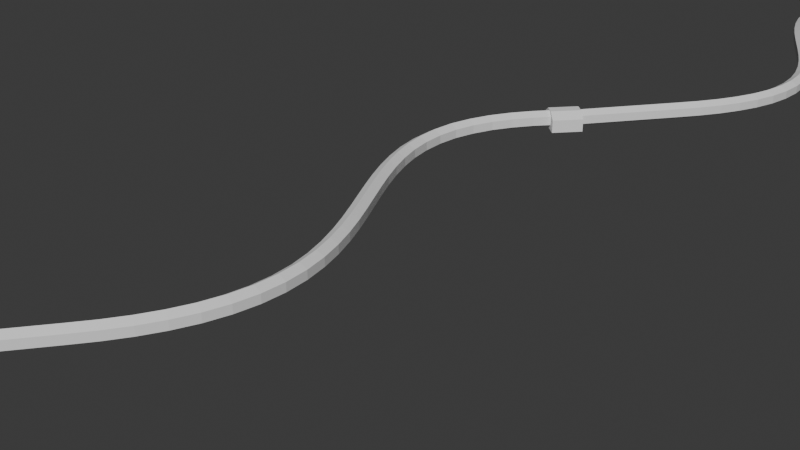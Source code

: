 # Source: cord.blend  (saved by Blender 4.3.34; exported with 4.5.12 LTS)
import bpy
from mathutils import Matrix  # noqa: F401  (used for matrix-valued properties, if any)

bpy.ops.wm.read_factory_settings(use_empty=True)
scene = bpy.context.scene
scene.name = 'Scene'

# ---- collections
col_collection = bpy.data.collections.new('Collection'); scene.collection.children.link(col_collection)

# ---- world
world_world = bpy.data.worlds.new('World'); scene.world = world_world
world_world.use_nodes = True; world_world.node_tree.nodes.clear()
_N = world_world.node_tree.nodes; _L = world_world.node_tree.links
n0 = _N.new('ShaderNodeOutputWorld'); n0.name = 'World Output'; n0.location = (300, 300)
n1 = _N.new('ShaderNodeBackground'); n1.name = 'Background'; n1.location = (10, 300)
n1.inputs[0].default_value = (0.05088, 0.05088, 0.05088, 1.0)
_L.new(n1.outputs[0], n0.inputs[0])
n0.is_active_output = True
world_world.color = (0.05088, 0.05088, 0.05088)
world_world.sun_shadow_jitter_overblur = 0.0

# ---- cameras
cam_camera = bpy.data.cameras.new('Camera')
cam_camera.clip_end = 100.0
cam_camera.ortho_scale = 7.314

# ---- meshes
me_cylinder_001 = bpy.data.meshes.new('Cylinder.001')
me_cylinder_001.from_pydata([(0.0, 1.0, -1.0), (0.0, 1.0, 1.0), (0.866, 0.5, -1.0), (0.866, 0.5, 1.0), (0.866, -0.5, -1.0), (0.866, -0.5, 1.0), (0.0, -1.0, -1.0), (0.0, -1.0, 1.0), (-0.866, -0.5, -1.0), (-0.866, -0.5, 1.0), (-0.866, 0.5, -1.0), (-0.866, 0.5, 1.0), (0.0, 1.0, 0.0), (0.866, 0.5, 0.0), (0.866, -0.5, 0.0), (0.0, -1.0, 0.0), (-0.866, -0.5, 0.0), (-0.866, 0.5, 0.0), (0.866, 0.5, -0.5), (0.866, -0.5, -0.5), (0.0, -1.0, -0.5), (-0.866, -0.5, -0.5), (-0.866, 0.5, -0.5), (0.0, 1.0, -0.5), (0.0, 1.0, 0.5), (0.866, 0.5, 0.5), (0.866, -0.5, 0.5), (0.0, -1.0, 0.5), (-0.866, -0.5, 0.5), (-0.866, 0.5, 0.5), (0.866, 0.5, 0.25), (0.866, -0.5, 0.25), (0.0, -1.0, 0.25), (-0.866, -0.5, 0.25), (-0.866, 0.5, 0.25), (0.0, 1.0, 0.25), (0.0, 1.0, 0.75), (0.866, 0.5, 0.75), (0.866, -0.5, 0.75), (0.0, -1.0, 0.75), (-0.866, -0.5, 0.75), (-0.866, 0.5, 0.75), (0.0, 1.0, -0.25), (0.866, 0.5, -0.25), (0.866, -0.5, -0.25), (0.0, -1.0, -0.25), (-0.866, -0.5, -0.25), (-0.866, 0.5, -0.25), (0.866, 0.5, -0.75), (0.866, -0.5, -0.75), (0.0, -1.0, -0.75), (-0.866, -0.5, -0.75), (-0.866, 0.5, -0.75), (0.0, 1.0, -0.75), (0.0, 1.0, -0.625), (0.866, 0.5, -0.625), (0.866, -0.5, -0.625), (0.0, -1.0, -0.625), (-0.866, -0.5, -0.625), (-0.866, 0.5, -0.625), (0.866, 0.5, -0.875), (0.866, -0.5, -0.875), (0.0, -1.0, -0.875), (-0.866, -0.5, -0.875), (-0.866, 0.5, -0.875), (0.0, 1.0, -0.875), (0.866, 0.5, -0.375), (0.866, -0.5, -0.375), (0.0, -1.0, -0.375), (-0.866, -0.5, -0.375), (-0.866, 0.5, -0.375), (0.0, 1.0, -0.375), (0.0, 1.0, -0.125), (0.866, 0.5, -0.125), (0.866, -0.5, -0.125), (0.0, -1.0, -0.125), (-0.866, -0.5, -0.125), (-0.866, 0.5, -0.125), (0.866, 0.5, 0.125), (0.866, -0.5, 0.125), (0.0, -1.0, 0.125), (-0.866, -0.5, 0.125), (-0.866, 0.5, 0.125), (0.0, 1.0, 0.125), (0.0, 1.0, 0.375), (0.866, 0.5, 0.375), (0.866, -0.5, 0.375), (0.0, -1.0, 0.375), (-0.866, -0.5, 0.375), (-0.866, 0.5, 0.375), (0.866, 0.5, 0.625), (0.866, -0.5, 0.625), (0.0, -1.0, 0.625), (-0.866, -0.5, 0.625), (-0.866, 0.5, 0.625), (0.0, 1.0, 0.625), (0.0, 1.0, 0.875), (0.866, 0.5, 0.875), (0.866, -0.5, 0.875), (0.0, -1.0, 0.875), (-0.866, -0.5, 0.875), (-0.866, 0.5, 0.875), (0.866, 0.5, -0.9375), (0.866, -0.5, -0.9375), (0.0, -1.0, -0.9375), (-0.866, -0.5, -0.9375), (-0.866, 0.5, -0.9375), (0.0, 1.0, -0.9375), (0.0, 1.0, -0.8125), (0.866, 0.5, -0.8125), (0.866, -0.5, -0.8125), (0.0, -1.0, -0.8125), (-0.866, -0.5, -0.8125), (-0.866, 0.5, -0.8125), (0.866, 0.5, -0.6875), (0.866, -0.5, -0.6875), (0.0, -1.0, -0.6875), (-0.866, -0.5, -0.6875), (-0.866, 0.5, -0.6875), (0.0, 1.0, -0.6875), (0.0, 1.0, -0.5625), (0.866, 0.5, -0.5625), (0.866, -0.5, -0.5625), (0.0, -1.0, -0.5625), (-0.866, -0.5, -0.5625), (-0.866, 0.5, -0.5625), (0.866, 0.5, -0.4375), (0.866, -0.5, -0.4375), (0.0, -1.0, -0.4375), (-0.866, -0.5, -0.4375), (-0.866, 0.5, -0.4375), (0.0, 1.0, -0.4375), (0.0, 1.0, -0.3125), (0.866, 0.5, -0.3125), (0.866, -0.5, -0.3125), (0.0, -1.0, -0.3125), (-0.866, -0.5, -0.3125), (-0.866, 0.5, -0.3125), (0.866, 0.5, -0.1875), (0.866, -0.5, -0.1875), (0.0, -1.0, -0.1875), (-0.866, -0.5, -0.1875), (-0.866, 0.5, -0.1875), (0.0, 1.0, -0.1875), (0.0, 1.0, -0.0625), (0.866, 0.5, -0.0625), (0.866, -0.5, -0.0625), (0.0, -1.0, -0.0625), (-0.866, -0.5, -0.0625), (-0.866, 0.5, -0.0625), (0.866, 0.5, 0.0625), (0.866, -0.5, 0.0625), (0.0, -1.0, 0.0625), (-0.866, -0.5, 0.0625), (-0.866, 0.5, 0.0625), (0.0, 1.0, 0.0625), (0.0, 1.0, 0.1875), (0.866, 0.5, 0.1875), (0.866, -0.5, 0.1875), (0.0, -1.0, 0.1875), (-0.866, -0.5, 0.1875), (-0.866, 0.5, 0.1875), (0.866, 0.5, 0.3125), (0.866, -0.5, 0.3125), (0.0, -1.0, 0.3125), (-0.866, -0.5, 0.3125), (-0.866, 0.5, 0.3125), (0.0, 1.0, 0.3125), (0.0, 1.0, 0.4375), (0.866, 0.5, 0.4375), (0.866, -0.5, 0.4375), (0.0, -1.0, 0.4375), (-0.866, -0.5, 0.4375), (-0.866, 0.5, 0.4375), (0.866, 0.5, 0.5625), (0.866, -0.5, 0.5625), (0.0, -1.0, 0.5625), (-0.866, -0.5, 0.5625), (-0.866, 0.5, 0.5625), (0.0, 1.0, 0.5625), (0.0, 1.0, 0.6875), (0.866, 0.5, 0.6875), (0.866, -0.5, 0.6875), (0.0, -1.0, 0.6875), (-0.866, -0.5, 0.6875), (-0.866, 0.5, 0.6875), (0.866, 0.5, 0.8125), (0.866, -0.5, 0.8125), (0.0, -1.0, 0.8125), (-0.866, -0.5, 0.8125), (-0.866, 0.5, 0.8125), (0.0, 1.0, 0.8125), (0.0, 1.0, 0.9375), (0.866, 0.5, 0.9375), (0.866, -0.5, 0.9375), (0.0, -1.0, 0.9375), (-0.866, -0.5, 0.9375), (-0.866, 0.5, 0.9375)], [], [(192, 1, 3, 193), (193, 3, 5, 194), (194, 5, 7, 195), (195, 7, 9, 196), (3, 1, 11, 9, 7, 5), (196, 9, 11, 197), (197, 11, 1, 192), (0, 2, 4, 6, 8, 10), (149, 17, 12, 144), (148, 16, 17, 149), (147, 15, 16, 148), (146, 14, 15, 147), (145, 13, 14, 146), (144, 12, 13, 145), (120, 23, 18, 121), (121, 18, 19, 122), (122, 19, 20, 123), (123, 20, 21, 124), (124, 21, 22, 125), (125, 22, 23, 120), (173, 29, 24, 168), (172, 28, 29, 173), (171, 27, 28, 172), (170, 26, 27, 171), (169, 25, 26, 170), (168, 24, 25, 169), (156, 35, 30, 157), (157, 30, 31, 158), (158, 31, 32, 159), (159, 32, 33, 160), (160, 33, 34, 161), (161, 34, 35, 156), (185, 41, 36, 180), (184, 40, 41, 185), (183, 39, 40, 184), (182, 38, 39, 183), (181, 37, 38, 182), (180, 36, 37, 181), (132, 42, 43, 133), (133, 43, 44, 134), (134, 44, 45, 135), (135, 45, 46, 136), (136, 46, 47, 137), (137, 47, 42, 132), (113, 52, 53, 108), (112, 51, 52, 113), (111, 50, 51, 112), (110, 49, 50, 111), (109, 48, 49, 110), (108, 53, 48, 109), (118, 59, 54, 119), (117, 58, 59, 118), (116, 57, 58, 117), (115, 56, 57, 116), (114, 55, 56, 115), (119, 54, 55, 114), (107, 65, 60, 102), (102, 60, 61, 103), (103, 61, 62, 104), (104, 62, 63, 105), (105, 63, 64, 106), (106, 64, 65, 107), (130, 70, 71, 131), (129, 69, 70, 130), (128, 68, 69, 129), (127, 67, 68, 128), (126, 66, 67, 127), (131, 71, 66, 126), (143, 72, 73, 138), (138, 73, 74, 139), (139, 74, 75, 140), (140, 75, 76, 141), (141, 76, 77, 142), (142, 77, 72, 143), (154, 82, 83, 155), (153, 81, 82, 154), (152, 80, 81, 153), (151, 79, 80, 152), (150, 78, 79, 151), (155, 83, 78, 150), (167, 84, 85, 162), (162, 85, 86, 163), (163, 86, 87, 164), (164, 87, 88, 165), (165, 88, 89, 166), (166, 89, 84, 167), (179, 95, 90, 174), (174, 90, 91, 175), (175, 91, 92, 176), (176, 92, 93, 177), (177, 93, 94, 178), (178, 94, 95, 179), (190, 101, 96, 191), (189, 100, 101, 190), (188, 99, 100, 189), (187, 98, 99, 188), (186, 97, 98, 187), (191, 96, 97, 186), (10, 106, 107, 0), (8, 105, 106, 10), (6, 104, 105, 8), (4, 103, 104, 6), (2, 102, 103, 4), (0, 107, 102, 2), (65, 108, 109, 60), (60, 109, 110, 61), (61, 110, 111, 62), (62, 111, 112, 63), (63, 112, 113, 64), (64, 113, 108, 65), (53, 119, 114, 48), (48, 114, 115, 49), (49, 115, 116, 50), (50, 116, 117, 51), (51, 117, 118, 52), (52, 118, 119, 53), (59, 125, 120, 54), (58, 124, 125, 59), (57, 123, 124, 58), (56, 122, 123, 57), (55, 121, 122, 56), (54, 120, 121, 55), (23, 131, 126, 18), (18, 126, 127, 19), (19, 127, 128, 20), (20, 128, 129, 21), (21, 129, 130, 22), (22, 130, 131, 23), (70, 137, 132, 71), (69, 136, 137, 70), (68, 135, 136, 69), (67, 134, 135, 68), (66, 133, 134, 67), (71, 132, 133, 66), (47, 142, 143, 42), (46, 141, 142, 47), (45, 140, 141, 46), (44, 139, 140, 45), (43, 138, 139, 44), (42, 143, 138, 43), (72, 144, 145, 73), (73, 145, 146, 74), (74, 146, 147, 75), (75, 147, 148, 76), (76, 148, 149, 77), (77, 149, 144, 72), (12, 155, 150, 13), (13, 150, 151, 14), (14, 151, 152, 15), (15, 152, 153, 16), (16, 153, 154, 17), (17, 154, 155, 12), (82, 161, 156, 83), (81, 160, 161, 82), (80, 159, 160, 81), (79, 158, 159, 80), (78, 157, 158, 79), (83, 156, 157, 78), (34, 166, 167, 35), (33, 165, 166, 34), (32, 164, 165, 33), (31, 163, 164, 32), (30, 162, 163, 31), (35, 167, 162, 30), (84, 168, 169, 85), (85, 169, 170, 86), (86, 170, 171, 87), (87, 171, 172, 88), (88, 172, 173, 89), (89, 173, 168, 84), (29, 178, 179, 24), (28, 177, 178, 29), (27, 176, 177, 28), (26, 175, 176, 27), (25, 174, 175, 26), (24, 179, 174, 25), (95, 180, 181, 90), (90, 181, 182, 91), (91, 182, 183, 92), (92, 183, 184, 93), (93, 184, 185, 94), (94, 185, 180, 95), (36, 191, 186, 37), (37, 186, 187, 38), (38, 187, 188, 39), (39, 188, 189, 40), (40, 189, 190, 41), (41, 190, 191, 36), (101, 197, 192, 96), (100, 196, 197, 101), (99, 195, 196, 100), (98, 194, 195, 99), (97, 193, 194, 98), (96, 192, 193, 97)])
_uv = me_cylinder_001.uv_layers.new(name='UVMap')
_uv.uv.foreach_set('vector', [1.0, 0.9844, 1.0, 1.0, 0.8333, 1.0, 0.8333, 0.9844, 0.8333, 0.9844, 0.8333, 1.0, 0.6667, 1.0, 0.6667, 0.9844, 0.6667, 0.9844, 0.6667, 1.0, 0.5, 1.0, 0.5, 0.9844, 0.5, 0.9844, 0.5, 1.0, 0.3333, 1.0, 0.3333, 0.9844, 0.4578, 0.37, 0.25, 0.49, 0.04215, 0.37, 0.04215, 0.13, 0.25, 0.01, 0.4578, 0.13, 0.3333, 0.9844, 0.3333, 1.0, 0.1667, 1.0, 0.1667, 0.9844, 0.1667, 0.9844, 0.1667, 1.0, -8.941e-08, 1.0, -8.941e-08, 0.9844, 0.75, 0.49, 0.9578, 0.37, 0.9578, 0.13, 0.75, 0.01, 0.5422, 0.13, 0.5422, 0.37, 0.1667, 0.7344, 0.1667, 0.75, -8.941e-08, 0.75, -8.941e-08, 0.7344, 0.3333, 0.7344, 0.3333, 0.75, 0.1667, 0.75, 0.1667, 0.7344, 0.5, 0.7344, 0.5, 0.75, 0.3333, 0.75, 0.3333, 0.7344, 0.6667, 0.7344, 0.6667, 0.75, 0.5, 0.75, 0.5, 0.7344, 0.8333, 0.7344, 0.8333, 0.75, 0.6667, 0.75, 0.6667, 0.7344, 1.0, 0.7344, 1.0, 0.75, 0.8333, 0.75, 0.8333, 0.7344, 1.0, 0.6094, 1.0, 0.625, 0.8333, 0.625, 0.8333, 0.6094, 0.8333, 0.6094, 0.8333, 0.625, 0.6667, 0.625, 0.6667, 0.6094, 0.6667, 0.6094, 0.6667, 0.625, 0.5, 0.625, 0.5, 0.6094, 0.5, 0.6094, 0.5, 0.625, 0.3333, 0.625, 0.3333, 0.6094, 0.3333, 0.6094, 0.3333, 0.625, 0.1667, 0.625, 0.1667, 0.6094, 0.1667, 0.6094, 0.1667, 0.625, -8.941e-08, 0.625, -8.941e-08, 0.6094, 0.1667, 0.8594, 0.1667, 0.875, -8.941e-08, 0.875, -8.941e-08, 0.8594, 0.3333, 0.8594, 0.3333, 0.875, 0.1667, 0.875, 0.1667, 0.8594, 0.5, 0.8594, 0.5, 0.875, 0.3333, 0.875, 0.3333, 0.8594, 0.6667, 0.8594, 0.6667, 0.875, 0.5, 0.875, 0.5, 0.8594, 0.8333, 0.8594, 0.8333, 0.875, 0.6667, 0.875, 0.6667, 0.8594, 1.0, 0.8594, 1.0, 0.875, 0.8333, 0.875, 0.8333, 0.8594, 1.0, 0.7969, 1.0, 0.8125, 0.8333, 0.8125, 0.8333, 0.7969, 0.8333, 0.7969, 0.8333, 0.8125, 0.6667, 0.8125, 0.6667, 0.7969, 0.6667, 0.7969, 0.6667, 0.8125, 0.5, 0.8125, 0.5, 0.7969, 0.5, 0.7969, 0.5, 0.8125, 0.3333, 0.8125, 0.3333, 0.7969, 0.3333, 0.7969, 0.3333, 0.8125, 0.1667, 0.8125, 0.1667, 0.7969, 0.1667, 0.7969, 0.1667, 0.8125, -8.941e-08, 0.8125, -8.941e-08, 0.7969, 0.1667, 0.9219, 0.1667, 0.9375, -8.941e-08, 0.9375, -8.941e-08, 0.9219, 0.3333, 0.9219, 0.3333, 0.9375, 0.1667, 0.9375, 0.1667, 0.9219, 0.5, 0.9219, 0.5, 0.9375, 0.3333, 0.9375, 0.3333, 0.9219, 0.6667, 0.9219, 0.6667, 0.9375, 0.5, 0.9375, 0.5, 0.9219, 0.8333, 0.9219, 0.8333, 0.9375, 0.6667, 0.9375, 0.6667, 0.9219, 1.0, 0.9219, 1.0, 0.9375, 0.8333, 0.9375, 0.8333, 0.9219, 1.0, 0.6719, 1.0, 0.6875, 0.8333, 0.6875, 0.8333, 0.6719, 0.8333, 0.6719, 0.8333, 0.6875, 0.6667, 0.6875, 0.6667, 0.6719, 0.6667, 0.6719, 0.6667, 0.6875, 0.5, 0.6875, 0.5, 0.6719, 0.5, 0.6719, 0.5, 0.6875, 0.3333, 0.6875, 0.3333, 0.6719, 0.3333, 0.6719, 0.3333, 0.6875, 0.1667, 0.6875, 0.1667, 0.6719, 0.1667, 0.6719, 0.1667, 0.6875, -8.941e-08, 0.6875, -8.941e-08, 0.6719, 0.1667, 0.5469, 0.1667, 0.5625, -8.941e-08, 0.5625, -8.941e-08, 0.5469, 0.3333, 0.5469, 0.3333, 0.5625, 0.1667, 0.5625, 0.1667, 0.5469, 0.5, 0.5469, 0.5, 0.5625, 0.3333, 0.5625, 0.3333, 0.5469, 0.6667, 0.5469, 0.6667, 0.5625, 0.5, 0.5625, 0.5, 0.5469, 0.8333, 0.5469, 0.8333, 0.5625, 0.6667, 0.5625, 0.6667, 0.5469, 1.0, 0.5469, 1.0, 0.5625, 0.8333, 0.5625, 0.8333, 0.5469, 0.1667, 0.5781, 0.1667, 0.5938, -8.941e-08, 0.5938, -8.941e-08, 0.5781, 0.3333, 0.5781, 0.3333, 0.5938, 0.1667, 0.5938, 0.1667, 0.5781, 0.5, 0.5781, 0.5, 0.5938, 0.3333, 0.5938, 0.3333, 0.5781, 0.6667, 0.5781, 0.6667, 0.5938, 0.5, 0.5938, 0.5, 0.5781, 0.8333, 0.5781, 0.8333, 0.5938, 0.6667, 0.5938, 0.6667, 0.5781, 1.0, 0.5781, 1.0, 0.5938, 0.8333, 0.5938, 0.8333, 0.5781, 1.0, 0.5156, 1.0, 0.5312, 0.8333, 0.5312, 0.8333, 0.5156, 0.8333, 0.5156, 0.8333, 0.5312, 0.6667, 0.5312, 0.6667, 0.5156, 0.6667, 0.5156, 0.6667, 0.5312, 0.5, 0.5312, 0.5, 0.5156, 0.5, 0.5156, 0.5, 0.5312, 0.3333, 0.5312, 0.3333, 0.5156, 0.3333, 0.5156, 0.3333, 0.5312, 0.1667, 0.5312, 0.1667, 0.5156, 0.1667, 0.5156, 0.1667, 0.5312, -8.941e-08, 0.5312, -8.941e-08, 0.5156, 0.1667, 0.6406, 0.1667, 0.6562, -8.941e-08, 0.6562, -8.941e-08, 0.6406, 0.3333, 0.6406, 0.3333, 0.6562, 0.1667, 0.6562, 0.1667, 0.6406, 0.5, 0.6406, 0.5, 0.6562, 0.3333, 0.6562, 0.3333, 0.6406, 0.6667, 0.6406, 0.6667, 0.6562, 0.5, 0.6562, 0.5, 0.6406, 0.8333, 0.6406, 0.8333, 0.6562, 0.6667, 0.6562, 0.6667, 0.6406, 1.0, 0.6406, 1.0, 0.6562, 0.8333, 0.6562, 0.8333, 0.6406, 1.0, 0.7031, 1.0, 0.7188, 0.8333, 0.7188, 0.8333, 0.7031, 0.8333, 0.7031, 0.8333, 0.7188, 0.6667, 0.7188, 0.6667, 0.7031, 0.6667, 0.7031, 0.6667, 0.7188, 0.5, 0.7188, 0.5, 0.7031, 0.5, 0.7031, 0.5, 0.7188, 0.3333, 0.7188, 0.3333, 0.7031, 0.3333, 0.7031, 0.3333, 0.7188, 0.1667, 0.7188, 0.1667, 0.7031, 0.1667, 0.7031, 0.1667, 0.7188, -8.941e-08, 0.7188, -8.941e-08, 0.7031, 0.1667, 0.7656, 0.1667, 0.7812, -8.941e-08, 0.7812, -8.941e-08, 0.7656, 0.3333, 0.7656, 0.3333, 0.7812, 0.1667, 0.7812, 0.1667, 0.7656, 0.5, 0.7656, 0.5, 0.7812, 0.3333, 0.7812, 0.3333, 0.7656, 0.6667, 0.7656, 0.6667, 0.7812, 0.5, 0.7812, 0.5, 0.7656, 0.8333, 0.7656, 0.8333, 0.7812, 0.6667, 0.7812, 0.6667, 0.7656, 1.0, 0.7656, 1.0, 0.7812, 0.8333, 0.7812, 0.8333, 0.7656, 1.0, 0.8281, 1.0, 0.8438, 0.8333, 0.8438, 0.8333, 0.8281, 0.8333, 0.8281, 0.8333, 0.8438, 0.6667, 0.8438, 0.6667, 0.8281, 0.6667, 0.8281, 0.6667, 0.8438, 0.5, 0.8438, 0.5, 0.8281, 0.5, 0.8281, 0.5, 0.8438, 0.3333, 0.8438, 0.3333, 0.8281, 0.3333, 0.8281, 0.3333, 0.8438, 0.1667, 0.8438, 0.1667, 0.8281, 0.1667, 0.8281, 0.1667, 0.8438, -8.941e-08, 0.8438, -8.941e-08, 0.8281, 1.0, 0.8906, 1.0, 0.9062, 0.8333, 0.9062, 0.8333, 0.8906, 0.8333, 0.8906, 0.8333, 0.9062, 0.6667, 0.9062, 0.6667, 0.8906, 0.6667, 0.8906, 0.6667, 0.9062, 0.5, 0.9062, 0.5, 0.8906, 0.5, 0.8906, 0.5, 0.9062, 0.3333, 0.9062, 0.3333, 0.8906, 0.3333, 0.8906, 0.3333, 0.9062, 0.1667, 0.9062, 0.1667, 0.8906, 0.1667, 0.8906, 0.1667, 0.9062, -8.941e-08, 0.9062, -8.941e-08, 0.8906, 0.1667, 0.9531, 0.1667, 0.9688, -8.941e-08, 0.9688, -8.941e-08, 0.9531, 0.3333, 0.9531, 0.3333, 0.9688, 0.1667, 0.9688, 0.1667, 0.9531, 0.5, 0.9531, 0.5, 0.9688, 0.3333, 0.9688, 0.3333, 0.9531, 0.6667, 0.9531, 0.6667, 0.9688, 0.5, 0.9688, 0.5, 0.9531, 0.8333, 0.9531, 0.8333, 0.9688, 0.6667, 0.9688, 0.6667, 0.9531, 1.0, 0.9531, 1.0, 0.9688, 0.8333, 0.9688, 0.8333, 0.9531, 0.1667, 0.5, 0.1667, 0.5156, -8.941e-08, 0.5156, -8.941e-08, 0.5, 0.3333, 0.5, 0.3333, 0.5156, 0.1667, 0.5156, 0.1667, 0.5, 0.5, 0.5, 0.5, 0.5156, 0.3333, 0.5156, 0.3333, 0.5, 0.6667, 0.5, 0.6667, 0.5156, 0.5, 0.5156, 0.5, 0.5, 0.8333, 0.5, 0.8333, 0.5156, 0.6667, 0.5156, 0.6667, 0.5, 1.0, 0.5, 1.0, 0.5156, 0.8333, 0.5156, 0.8333, 0.5, 1.0, 0.5312, 1.0, 0.5469, 0.8333, 0.5469, 0.8333, 0.5312, 0.8333, 0.5312, 0.8333, 0.5469, 0.6667, 0.5469, 0.6667, 0.5312, 0.6667, 0.5312, 0.6667, 0.5469, 0.5, 0.5469, 0.5, 0.5312, 0.5, 0.5312, 0.5, 0.5469, 0.3333, 0.5469, 0.3333, 0.5312, 0.3333, 0.5312, 0.3333, 0.5469, 0.1667, 0.5469, 0.1667, 0.5312, 0.1667, 0.5312, 0.1667, 0.5469, -8.941e-08, 0.5469, -8.941e-08, 0.5312, 1.0, 0.5625, 1.0, 0.5781, 0.8333, 0.5781, 0.8333, 0.5625, 0.8333, 0.5625, 0.8333, 0.5781, 0.6667, 0.5781, 0.6667, 0.5625, 0.6667, 0.5625, 0.6667, 0.5781, 0.5, 0.5781, 0.5, 0.5625, 0.5, 0.5625, 0.5, 0.5781, 0.3333, 0.5781, 0.3333, 0.5625, 0.3333, 0.5625, 0.3333, 0.5781, 0.1667, 0.5781, 0.1667, 0.5625, 0.1667, 0.5625, 0.1667, 0.5781, -8.941e-08, 0.5781, -8.941e-08, 0.5625, 0.1667, 0.5938, 0.1667, 0.6094, -8.941e-08, 0.6094, -8.941e-08, 0.5938, 0.3333, 0.5938, 0.3333, 0.6094, 0.1667, 0.6094, 0.1667, 0.5938, 0.5, 0.5938, 0.5, 0.6094, 0.3333, 0.6094, 0.3333, 0.5938, 0.6667, 0.5938, 0.6667, 0.6094, 0.5, 0.6094, 0.5, 0.5938, 0.8333, 0.5938, 0.8333, 0.6094, 0.6667, 0.6094, 0.6667, 0.5938, 1.0, 0.5938, 1.0, 0.6094, 0.8333, 0.6094, 0.8333, 0.5938, 1.0, 0.625, 1.0, 0.6406, 0.8333, 0.6406, 0.8333, 0.625, 0.8333, 0.625, 0.8333, 0.6406, 0.6667, 0.6406, 0.6667, 0.625, 0.6667, 0.625, 0.6667, 0.6406, 0.5, 0.6406, 0.5, 0.625, 0.5, 0.625, 0.5, 0.6406, 0.3333, 0.6406, 0.3333, 0.625, 0.3333, 0.625, 0.3333, 0.6406, 0.1667, 0.6406, 0.1667, 0.625, 0.1667, 0.625, 0.1667, 0.6406, -8.941e-08, 0.6406, -8.941e-08, 0.625, 0.1667, 0.6562, 0.1667, 0.6719, -8.941e-08, 0.6719, -8.941e-08, 0.6562, 0.3333, 0.6562, 0.3333, 0.6719, 0.1667, 0.6719, 0.1667, 0.6562, 0.5, 0.6562, 0.5, 0.6719, 0.3333, 0.6719, 0.3333, 0.6562, 0.6667, 0.6562, 0.6667, 0.6719, 0.5, 0.6719, 0.5, 0.6562, 0.8333, 0.6562, 0.8333, 0.6719, 0.6667, 0.6719, 0.6667, 0.6562, 1.0, 0.6562, 1.0, 0.6719, 0.8333, 0.6719, 0.8333, 0.6562, 0.1667, 0.6875, 0.1667, 0.7031, -8.941e-08, 0.7031, -8.941e-08, 0.6875, 0.3333, 0.6875, 0.3333, 0.7031, 0.1667, 0.7031, 0.1667, 0.6875, 0.5, 0.6875, 0.5, 0.7031, 0.3333, 0.7031, 0.3333, 0.6875, 0.6667, 0.6875, 0.6667, 0.7031, 0.5, 0.7031, 0.5, 0.6875, 0.8333, 0.6875, 0.8333, 0.7031, 0.6667, 0.7031, 0.6667, 0.6875, 1.0, 0.6875, 1.0, 0.7031, 0.8333, 0.7031, 0.8333, 0.6875, 1.0, 0.7188, 1.0, 0.7344, 0.8333, 0.7344, 0.8333, 0.7188, 0.8333, 0.7188, 0.8333, 0.7344, 0.6667, 0.7344, 0.6667, 0.7188, 0.6667, 0.7188, 0.6667, 0.7344, 0.5, 0.7344, 0.5, 0.7188, 0.5, 0.7188, 0.5, 0.7344, 0.3333, 0.7344, 0.3333, 0.7188, 0.3333, 0.7188, 0.3333, 0.7344, 0.1667, 0.7344, 0.1667, 0.7188, 0.1667, 0.7188, 0.1667, 0.7344, -8.941e-08, 0.7344, -8.941e-08, 0.7188, 1.0, 0.75, 1.0, 0.7656, 0.8333, 0.7656, 0.8333, 0.75, 0.8333, 0.75, 0.8333, 0.7656, 0.6667, 0.7656, 0.6667, 0.75, 0.6667, 0.75, 0.6667, 0.7656, 0.5, 0.7656, 0.5, 0.75, 0.5, 0.75, 0.5, 0.7656, 0.3333, 0.7656, 0.3333, 0.75, 0.3333, 0.75, 0.3333, 0.7656, 0.1667, 0.7656, 0.1667, 0.75, 0.1667, 0.75, 0.1667, 0.7656, -8.941e-08, 0.7656, -8.941e-08, 0.75, 0.1667, 0.7812, 0.1667, 0.7969, -8.941e-08, 0.7969, -8.941e-08, 0.7812, 0.3333, 0.7812, 0.3333, 0.7969, 0.1667, 0.7969, 0.1667, 0.7812, 0.5, 0.7812, 0.5, 0.7969, 0.3333, 0.7969, 0.3333, 0.7812, 0.6667, 0.7812, 0.6667, 0.7969, 0.5, 0.7969, 0.5, 0.7812, 0.8333, 0.7812, 0.8333, 0.7969, 0.6667, 0.7969, 0.6667, 0.7812, 1.0, 0.7812, 1.0, 0.7969, 0.8333, 0.7969, 0.8333, 0.7812, 0.1667, 0.8125, 0.1667, 0.8281, -8.941e-08, 0.8281, -8.941e-08, 0.8125, 0.3333, 0.8125, 0.3333, 0.8281, 0.1667, 0.8281, 0.1667, 0.8125, 0.5, 0.8125, 0.5, 0.8281, 0.3333, 0.8281, 0.3333, 0.8125, 0.6667, 0.8125, 0.6667, 0.8281, 0.5, 0.8281, 0.5, 0.8125, 0.8333, 0.8125, 0.8333, 0.8281, 0.6667, 0.8281, 0.6667, 0.8125, 1.0, 0.8125, 1.0, 0.8281, 0.8333, 0.8281, 0.8333, 0.8125, 1.0, 0.8438, 1.0, 0.8594, 0.8333, 0.8594, 0.8333, 0.8438, 0.8333, 0.8438, 0.8333, 0.8594, 0.6667, 0.8594, 0.6667, 0.8438, 0.6667, 0.8438, 0.6667, 0.8594, 0.5, 0.8594, 0.5, 0.8438, 0.5, 0.8438, 0.5, 0.8594, 0.3333, 0.8594, 0.3333, 0.8438, 0.3333, 0.8438, 0.3333, 0.8594, 0.1667, 0.8594, 0.1667, 0.8438, 0.1667, 0.8438, 0.1667, 0.8594, -8.941e-08, 0.8594, -8.941e-08, 0.8438, 0.1667, 0.875, 0.1667, 0.8906, -8.941e-08, 0.8906, -8.941e-08, 0.875, 0.3333, 0.875, 0.3333, 0.8906, 0.1667, 0.8906, 0.1667, 0.875, 0.5, 0.875, 0.5, 0.8906, 0.3333, 0.8906, 0.3333, 0.875, 0.6667, 0.875, 0.6667, 0.8906, 0.5, 0.8906, 0.5, 0.875, 0.8333, 0.875, 0.8333, 0.8906, 0.6667, 0.8906, 0.6667, 0.875, 1.0, 0.875, 1.0, 0.8906, 0.8333, 0.8906, 0.8333, 0.875, 1.0, 0.9062, 1.0, 0.9219, 0.8333, 0.9219, 0.8333, 0.9062, 0.8333, 0.9062, 0.8333, 0.9219, 0.6667, 0.9219, 0.6667, 0.9062, 0.6667, 0.9062, 0.6667, 0.9219, 0.5, 0.9219, 0.5, 0.9062, 0.5, 0.9062, 0.5, 0.9219, 0.3333, 0.9219, 0.3333, 0.9062, 0.3333, 0.9062, 0.3333, 0.9219, 0.1667, 0.9219, 0.1667, 0.9062, 0.1667, 0.9062, 0.1667, 0.9219, -8.941e-08, 0.9219, -8.941e-08, 0.9062, 1.0, 0.9375, 1.0, 0.9531, 0.8333, 0.9531, 0.8333, 0.9375, 0.8333, 0.9375, 0.8333, 0.9531, 0.6667, 0.9531, 0.6667, 0.9375, 0.6667, 0.9375, 0.6667, 0.9531, 0.5, 0.9531, 0.5, 0.9375, 0.5, 0.9375, 0.5, 0.9531, 0.3333, 0.9531, 0.3333, 0.9375, 0.3333, 0.9375, 0.3333, 0.9531, 0.1667, 0.9531, 0.1667, 0.9375, 0.1667, 0.9375, 0.1667, 0.9531, -8.941e-08, 0.9531, -8.941e-08, 0.9375, 0.1667, 0.9688, 0.1667, 0.9844, -8.941e-08, 0.9844, -8.941e-08, 0.9688, 0.3333, 0.9688, 0.3333, 0.9844, 0.1667, 0.9844, 0.1667, 0.9688, 0.5, 0.9688, 0.5, 0.9844, 0.3333, 0.9844, 0.3333, 0.9688, 0.6667, 0.9688, 0.6667, 0.9844, 0.5, 0.9844, 0.5, 0.9688, 0.8333, 0.9688, 0.8333, 0.9844, 0.6667, 0.9844, 0.6667, 0.9688, 1.0, 0.9688, 1.0, 0.9844, 0.8333, 0.9844, 0.8333, 0.9688])
me_cylinder_001.update()
me_cube = bpy.data.meshes.new('Cube')
me_cube.from_pydata([(-1.0, -1.0, -1.0), (-1.0, 1.0, -1.0), (1.0, -1.0, -1.0), (1.0, 1.0, -1.0), (-0.3567, -1.0, 1.0), (-1.0, -1.0, 0.3567), (-1.0, 1.0, 0.3567), (-0.3567, 1.0, 1.0), (1.0, -1.0, 0.3567), (0.3567, -1.0, 1.0), (0.3567, 1.0, 1.0), (1.0, 1.0, 0.3567)], [], [(10, 7, 4, 9), (3, 11, 8, 2), (0, 5, 6, 1), (1, 3, 2, 0), (1, 6, 7, 10, 11, 3), (4, 7, 6, 5), (10, 9, 8, 11), (2, 8, 9, 4, 5, 0)])
_uv = me_cube.uv_layers.new(name='UVMap')
_uv.uv.foreach_set('vector', [0.7054, 0.5, 0.7946, 0.5, 0.7946, 0.75, 0.7054, 0.75, 0.375, 0.5, 0.5446, 0.5, 0.5446, 0.75, 0.375, 0.75, 0.375, 0.0, 0.5446, 0.0, 0.5446, 0.25, 0.375, 0.25, 0.125, 0.5, 0.375, 0.5, 0.375, 0.75, 0.125, 0.75, 0.375, 0.25, 0.5446, 0.25, 0.625, 0.3304, 0.625, 0.4196, 0.5446, 0.5, 0.375, 0.5, 0.625, 0.0, 0.625, 0.25, 0.5446, 0.25, 0.5446, 0.0, 0.7054, 0.5, 0.7054, 0.75, 0.5446, 0.75, 0.5446, 0.5, 0.375, 0.75, 0.5446, 0.75, 0.625, 0.8304, 0.625, 0.9196, 0.5446, 1.0, 0.375, 1.0])
me_cube.update()
me_cylinder_003 = bpy.data.meshes.new('Cylinder.003')
me_cylinder_003.from_pydata([(0.0, 1.0, -1.0), (0.0, 1.0, 1.0), (0.866, 0.5, -1.0), (0.866, 0.5, 1.0), (0.866, -0.5, -1.0), (0.866, -0.5, 1.0), (0.0, -1.0, -1.0), (0.0, -1.0, 1.0), (-0.866, -0.5, -1.0), (-0.866, -0.5, 1.0), (-0.866, 0.5, -1.0), (-0.866, 0.5, 1.0), (0.0, 1.0, 0.0), (0.866, 0.5, 0.0), (0.866, -0.5, 0.0), (0.0, -1.0, 0.0), (-0.866, -0.5, 0.0), (-0.866, 0.5, 0.0), (0.866, 0.5, -0.5), (0.866, -0.5, -0.5), (0.0, -1.0, -0.5), (-0.866, -0.5, -0.5), (-0.866, 0.5, -0.5), (0.0, 1.0, -0.5), (0.0, 1.0, 0.5), (0.866, 0.5, 0.5), (0.866, -0.5, 0.5), (0.0, -1.0, 0.5), (-0.866, -0.5, 0.5), (-0.866, 0.5, 0.5), (0.866, 0.5, 0.25), (0.866, -0.5, 0.25), (0.0, -1.0, 0.25), (-0.866, -0.5, 0.25), (-0.866, 0.5, 0.25), (0.0, 1.0, 0.25), (0.0, 1.0, 0.75), (0.866, 0.5, 0.75), (0.866, -0.5, 0.75), (0.0, -1.0, 0.75), (-0.866, -0.5, 0.75), (-0.866, 0.5, 0.75), (0.0, 1.0, -0.25), (0.866, 0.5, -0.25), (0.866, -0.5, -0.25), (0.0, -1.0, -0.25), (-0.866, -0.5, -0.25), (-0.866, 0.5, -0.25), (0.866, 0.5, -0.75), (0.866, -0.5, -0.75), (0.0, -1.0, -0.75), (-0.866, -0.5, -0.75), (-0.866, 0.5, -0.75), (0.0, 1.0, -0.75), (0.0, 1.0, -0.625), (0.866, 0.5, -0.625), (0.866, -0.5, -0.625), (0.0, -1.0, -0.625), (-0.866, -0.5, -0.625), (-0.866, 0.5, -0.625), (0.866, 0.5, -0.875), (0.866, -0.5, -0.875), (0.0, -1.0, -0.875), (-0.866, -0.5, -0.875), (-0.866, 0.5, -0.875), (0.0, 1.0, -0.875), (0.866, 0.5, -0.375), (0.866, -0.5, -0.375), (0.0, -1.0, -0.375), (-0.866, -0.5, -0.375), (-0.866, 0.5, -0.375), (0.0, 1.0, -0.375), (0.0, 1.0, -0.125), (0.866, 0.5, -0.125), (0.866, -0.5, -0.125), (0.0, -1.0, -0.125), (-0.866, -0.5, -0.125), (-0.866, 0.5, -0.125), (0.866, 0.5, 0.125), (0.866, -0.5, 0.125), (0.0, -1.0, 0.125), (-0.866, -0.5, 0.125), (-0.866, 0.5, 0.125), (0.0, 1.0, 0.125), (0.0, 1.0, 0.375), (0.866, 0.5, 0.375), (0.866, -0.5, 0.375), (0.0, -1.0, 0.375), (-0.866, -0.5, 0.375), (-0.866, 0.5, 0.375), (0.866, 0.5, 0.625), (0.866, -0.5, 0.625), (0.0, -1.0, 0.625), (-0.866, -0.5, 0.625), (-0.866, 0.5, 0.625), (0.0, 1.0, 0.625), (0.0, 1.0, 0.875), (0.866, 0.5, 0.875), (0.866, -0.5, 0.875), (0.0, -1.0, 0.875), (-0.866, -0.5, 0.875), (-0.866, 0.5, 0.875), (0.866, 0.5, -0.9375), (0.866, -0.5, -0.9375), (0.0, -1.0, -0.9375), (-0.866, -0.5, -0.9375), (-0.866, 0.5, -0.9375), (0.0, 1.0, -0.9375), (0.0, 1.0, -0.8125), (0.866, 0.5, -0.8125), (0.866, -0.5, -0.8125), (0.0, -1.0, -0.8125), (-0.866, -0.5, -0.8125), (-0.866, 0.5, -0.8125), (0.866, 0.5, -0.6875), (0.866, -0.5, -0.6875), (0.0, -1.0, -0.6875), (-0.866, -0.5, -0.6875), (-0.866, 0.5, -0.6875), (0.0, 1.0, -0.6875), (0.0, 1.0, -0.5625), (0.866, 0.5, -0.5625), (0.866, -0.5, -0.5625), (0.0, -1.0, -0.5625), (-0.866, -0.5, -0.5625), (-0.866, 0.5, -0.5625), (0.866, 0.5, -0.4375), (0.866, -0.5, -0.4375), (0.0, -1.0, -0.4375), (-0.866, -0.5, -0.4375), (-0.866, 0.5, -0.4375), (0.0, 1.0, -0.4375), (0.0, 1.0, -0.3125), (0.866, 0.5, -0.3125), (0.866, -0.5, -0.3125), (0.0, -1.0, -0.3125), (-0.866, -0.5, -0.3125), (-0.866, 0.5, -0.3125), (0.866, 0.5, -0.1875), (0.866, -0.5, -0.1875), (0.0, -1.0, -0.1875), (-0.866, -0.5, -0.1875), (-0.866, 0.5, -0.1875), (0.0, 1.0, -0.1875), (0.0, 1.0, -0.0625), (0.866, 0.5, -0.0625), (0.866, -0.5, -0.0625), (0.0, -1.0, -0.0625), (-0.866, -0.5, -0.0625), (-0.866, 0.5, -0.0625), (0.866, 0.5, 0.0625), (0.866, -0.5, 0.0625), (0.0, -1.0, 0.0625), (-0.866, -0.5, 0.0625), (-0.866, 0.5, 0.0625), (0.0, 1.0, 0.0625), (0.0, 1.0, 0.1875), (0.866, 0.5, 0.1875), (0.866, -0.5, 0.1875), (0.0, -1.0, 0.1875), (-0.866, -0.5, 0.1875), (-0.866, 0.5, 0.1875), (0.866, 0.5, 0.3125), (0.866, -0.5, 0.3125), (0.0, -1.0, 0.3125), (-0.866, -0.5, 0.3125), (-0.866, 0.5, 0.3125), (0.0, 1.0, 0.3125), (0.0, 1.0, 0.4375), (0.866, 0.5, 0.4375), (0.866, -0.5, 0.4375), (0.0, -1.0, 0.4375), (-0.866, -0.5, 0.4375), (-0.866, 0.5, 0.4375), (0.866, 0.5, 0.5625), (0.866, -0.5, 0.5625), (0.0, -1.0, 0.5625), (-0.866, -0.5, 0.5625), (-0.866, 0.5, 0.5625), (0.0, 1.0, 0.5625), (0.0, 1.0, 0.6875), (0.866, 0.5, 0.6875), (0.866, -0.5, 0.6875), (0.0, -1.0, 0.6875), (-0.866, -0.5, 0.6875), (-0.866, 0.5, 0.6875), (0.866, 0.5, 0.8125), (0.866, -0.5, 0.8125), (0.0, -1.0, 0.8125), (-0.866, -0.5, 0.8125), (-0.866, 0.5, 0.8125), (0.0, 1.0, 0.8125), (0.0, 1.0, 0.9375), (0.866, 0.5, 0.9375), (0.866, -0.5, 0.9375), (0.0, -1.0, 0.9375), (-0.866, -0.5, 0.9375), (-0.866, 0.5, 0.9375)], [], [(192, 1, 3, 193), (193, 3, 5, 194), (194, 5, 7, 195), (195, 7, 9, 196), (3, 1, 11, 9, 7, 5), (196, 9, 11, 197), (197, 11, 1, 192), (0, 2, 4, 6, 8, 10), (149, 17, 12, 144), (148, 16, 17, 149), (147, 15, 16, 148), (146, 14, 15, 147), (145, 13, 14, 146), (144, 12, 13, 145), (120, 23, 18, 121), (121, 18, 19, 122), (122, 19, 20, 123), (123, 20, 21, 124), (124, 21, 22, 125), (125, 22, 23, 120), (173, 29, 24, 168), (172, 28, 29, 173), (171, 27, 28, 172), (170, 26, 27, 171), (169, 25, 26, 170), (168, 24, 25, 169), (156, 35, 30, 157), (157, 30, 31, 158), (158, 31, 32, 159), (159, 32, 33, 160), (160, 33, 34, 161), (161, 34, 35, 156), (185, 41, 36, 180), (184, 40, 41, 185), (183, 39, 40, 184), (182, 38, 39, 183), (181, 37, 38, 182), (180, 36, 37, 181), (132, 42, 43, 133), (133, 43, 44, 134), (134, 44, 45, 135), (135, 45, 46, 136), (136, 46, 47, 137), (137, 47, 42, 132), (113, 52, 53, 108), (112, 51, 52, 113), (111, 50, 51, 112), (110, 49, 50, 111), (109, 48, 49, 110), (108, 53, 48, 109), (118, 59, 54, 119), (117, 58, 59, 118), (116, 57, 58, 117), (115, 56, 57, 116), (114, 55, 56, 115), (119, 54, 55, 114), (107, 65, 60, 102), (102, 60, 61, 103), (103, 61, 62, 104), (104, 62, 63, 105), (105, 63, 64, 106), (106, 64, 65, 107), (130, 70, 71, 131), (129, 69, 70, 130), (128, 68, 69, 129), (127, 67, 68, 128), (126, 66, 67, 127), (131, 71, 66, 126), (143, 72, 73, 138), (138, 73, 74, 139), (139, 74, 75, 140), (140, 75, 76, 141), (141, 76, 77, 142), (142, 77, 72, 143), (154, 82, 83, 155), (153, 81, 82, 154), (152, 80, 81, 153), (151, 79, 80, 152), (150, 78, 79, 151), (155, 83, 78, 150), (167, 84, 85, 162), (162, 85, 86, 163), (163, 86, 87, 164), (164, 87, 88, 165), (165, 88, 89, 166), (166, 89, 84, 167), (179, 95, 90, 174), (174, 90, 91, 175), (175, 91, 92, 176), (176, 92, 93, 177), (177, 93, 94, 178), (178, 94, 95, 179), (190, 101, 96, 191), (189, 100, 101, 190), (188, 99, 100, 189), (187, 98, 99, 188), (186, 97, 98, 187), (191, 96, 97, 186), (10, 106, 107, 0), (8, 105, 106, 10), (6, 104, 105, 8), (4, 103, 104, 6), (2, 102, 103, 4), (0, 107, 102, 2), (65, 108, 109, 60), (60, 109, 110, 61), (61, 110, 111, 62), (62, 111, 112, 63), (63, 112, 113, 64), (64, 113, 108, 65), (53, 119, 114, 48), (48, 114, 115, 49), (49, 115, 116, 50), (50, 116, 117, 51), (51, 117, 118, 52), (52, 118, 119, 53), (59, 125, 120, 54), (58, 124, 125, 59), (57, 123, 124, 58), (56, 122, 123, 57), (55, 121, 122, 56), (54, 120, 121, 55), (23, 131, 126, 18), (18, 126, 127, 19), (19, 127, 128, 20), (20, 128, 129, 21), (21, 129, 130, 22), (22, 130, 131, 23), (70, 137, 132, 71), (69, 136, 137, 70), (68, 135, 136, 69), (67, 134, 135, 68), (66, 133, 134, 67), (71, 132, 133, 66), (47, 142, 143, 42), (46, 141, 142, 47), (45, 140, 141, 46), (44, 139, 140, 45), (43, 138, 139, 44), (42, 143, 138, 43), (72, 144, 145, 73), (73, 145, 146, 74), (74, 146, 147, 75), (75, 147, 148, 76), (76, 148, 149, 77), (77, 149, 144, 72), (12, 155, 150, 13), (13, 150, 151, 14), (14, 151, 152, 15), (15, 152, 153, 16), (16, 153, 154, 17), (17, 154, 155, 12), (82, 161, 156, 83), (81, 160, 161, 82), (80, 159, 160, 81), (79, 158, 159, 80), (78, 157, 158, 79), (83, 156, 157, 78), (34, 166, 167, 35), (33, 165, 166, 34), (32, 164, 165, 33), (31, 163, 164, 32), (30, 162, 163, 31), (35, 167, 162, 30), (84, 168, 169, 85), (85, 169, 170, 86), (86, 170, 171, 87), (87, 171, 172, 88), (88, 172, 173, 89), (89, 173, 168, 84), (29, 178, 179, 24), (28, 177, 178, 29), (27, 176, 177, 28), (26, 175, 176, 27), (25, 174, 175, 26), (24, 179, 174, 25), (95, 180, 181, 90), (90, 181, 182, 91), (91, 182, 183, 92), (92, 183, 184, 93), (93, 184, 185, 94), (94, 185, 180, 95), (36, 191, 186, 37), (37, 186, 187, 38), (38, 187, 188, 39), (39, 188, 189, 40), (40, 189, 190, 41), (41, 190, 191, 36), (101, 197, 192, 96), (100, 196, 197, 101), (99, 195, 196, 100), (98, 194, 195, 99), (97, 193, 194, 98), (96, 192, 193, 97)])
_uv = me_cylinder_003.uv_layers.new(name='UVMap')
_uv.uv.foreach_set('vector', [1.0, 0.9844, 1.0, 1.0, 0.8333, 1.0, 0.8333, 0.9844, 0.8333, 0.9844, 0.8333, 1.0, 0.6667, 1.0, 0.6667, 0.9844, 0.6667, 0.9844, 0.6667, 1.0, 0.5, 1.0, 0.5, 0.9844, 0.5, 0.9844, 0.5, 1.0, 0.3333, 1.0, 0.3333, 0.9844, 0.4578, 0.37, 0.25, 0.49, 0.04215, 0.37, 0.04215, 0.13, 0.25, 0.01, 0.4578, 0.13, 0.3333, 0.9844, 0.3333, 1.0, 0.1667, 1.0, 0.1667, 0.9844, 0.1667, 0.9844, 0.1667, 1.0, -8.941e-08, 1.0, -8.941e-08, 0.9844, 0.75, 0.49, 0.9578, 0.37, 0.9578, 0.13, 0.75, 0.01, 0.5422, 0.13, 0.5422, 0.37, 0.1667, 0.7344, 0.1667, 0.75, -8.941e-08, 0.75, -8.941e-08, 0.7344, 0.3333, 0.7344, 0.3333, 0.75, 0.1667, 0.75, 0.1667, 0.7344, 0.5, 0.7344, 0.5, 0.75, 0.3333, 0.75, 0.3333, 0.7344, 0.6667, 0.7344, 0.6667, 0.75, 0.5, 0.75, 0.5, 0.7344, 0.8333, 0.7344, 0.8333, 0.75, 0.6667, 0.75, 0.6667, 0.7344, 1.0, 0.7344, 1.0, 0.75, 0.8333, 0.75, 0.8333, 0.7344, 1.0, 0.6094, 1.0, 0.625, 0.8333, 0.625, 0.8333, 0.6094, 0.8333, 0.6094, 0.8333, 0.625, 0.6667, 0.625, 0.6667, 0.6094, 0.6667, 0.6094, 0.6667, 0.625, 0.5, 0.625, 0.5, 0.6094, 0.5, 0.6094, 0.5, 0.625, 0.3333, 0.625, 0.3333, 0.6094, 0.3333, 0.6094, 0.3333, 0.625, 0.1667, 0.625, 0.1667, 0.6094, 0.1667, 0.6094, 0.1667, 0.625, -8.941e-08, 0.625, -8.941e-08, 0.6094, 0.1667, 0.8594, 0.1667, 0.875, -8.941e-08, 0.875, -8.941e-08, 0.8594, 0.3333, 0.8594, 0.3333, 0.875, 0.1667, 0.875, 0.1667, 0.8594, 0.5, 0.8594, 0.5, 0.875, 0.3333, 0.875, 0.3333, 0.8594, 0.6667, 0.8594, 0.6667, 0.875, 0.5, 0.875, 0.5, 0.8594, 0.8333, 0.8594, 0.8333, 0.875, 0.6667, 0.875, 0.6667, 0.8594, 1.0, 0.8594, 1.0, 0.875, 0.8333, 0.875, 0.8333, 0.8594, 1.0, 0.7969, 1.0, 0.8125, 0.8333, 0.8125, 0.8333, 0.7969, 0.8333, 0.7969, 0.8333, 0.8125, 0.6667, 0.8125, 0.6667, 0.7969, 0.6667, 0.7969, 0.6667, 0.8125, 0.5, 0.8125, 0.5, 0.7969, 0.5, 0.7969, 0.5, 0.8125, 0.3333, 0.8125, 0.3333, 0.7969, 0.3333, 0.7969, 0.3333, 0.8125, 0.1667, 0.8125, 0.1667, 0.7969, 0.1667, 0.7969, 0.1667, 0.8125, -8.941e-08, 0.8125, -8.941e-08, 0.7969, 0.1667, 0.9219, 0.1667, 0.9375, -8.941e-08, 0.9375, -8.941e-08, 0.9219, 0.3333, 0.9219, 0.3333, 0.9375, 0.1667, 0.9375, 0.1667, 0.9219, 0.5, 0.9219, 0.5, 0.9375, 0.3333, 0.9375, 0.3333, 0.9219, 0.6667, 0.9219, 0.6667, 0.9375, 0.5, 0.9375, 0.5, 0.9219, 0.8333, 0.9219, 0.8333, 0.9375, 0.6667, 0.9375, 0.6667, 0.9219, 1.0, 0.9219, 1.0, 0.9375, 0.8333, 0.9375, 0.8333, 0.9219, 1.0, 0.6719, 1.0, 0.6875, 0.8333, 0.6875, 0.8333, 0.6719, 0.8333, 0.6719, 0.8333, 0.6875, 0.6667, 0.6875, 0.6667, 0.6719, 0.6667, 0.6719, 0.6667, 0.6875, 0.5, 0.6875, 0.5, 0.6719, 0.5, 0.6719, 0.5, 0.6875, 0.3333, 0.6875, 0.3333, 0.6719, 0.3333, 0.6719, 0.3333, 0.6875, 0.1667, 0.6875, 0.1667, 0.6719, 0.1667, 0.6719, 0.1667, 0.6875, -8.941e-08, 0.6875, -8.941e-08, 0.6719, 0.1667, 0.5469, 0.1667, 0.5625, -8.941e-08, 0.5625, -8.941e-08, 0.5469, 0.3333, 0.5469, 0.3333, 0.5625, 0.1667, 0.5625, 0.1667, 0.5469, 0.5, 0.5469, 0.5, 0.5625, 0.3333, 0.5625, 0.3333, 0.5469, 0.6667, 0.5469, 0.6667, 0.5625, 0.5, 0.5625, 0.5, 0.5469, 0.8333, 0.5469, 0.8333, 0.5625, 0.6667, 0.5625, 0.6667, 0.5469, 1.0, 0.5469, 1.0, 0.5625, 0.8333, 0.5625, 0.8333, 0.5469, 0.1667, 0.5781, 0.1667, 0.5938, -8.941e-08, 0.5938, -8.941e-08, 0.5781, 0.3333, 0.5781, 0.3333, 0.5938, 0.1667, 0.5938, 0.1667, 0.5781, 0.5, 0.5781, 0.5, 0.5938, 0.3333, 0.5938, 0.3333, 0.5781, 0.6667, 0.5781, 0.6667, 0.5938, 0.5, 0.5938, 0.5, 0.5781, 0.8333, 0.5781, 0.8333, 0.5938, 0.6667, 0.5938, 0.6667, 0.5781, 1.0, 0.5781, 1.0, 0.5938, 0.8333, 0.5938, 0.8333, 0.5781, 1.0, 0.5156, 1.0, 0.5312, 0.8333, 0.5312, 0.8333, 0.5156, 0.8333, 0.5156, 0.8333, 0.5312, 0.6667, 0.5312, 0.6667, 0.5156, 0.6667, 0.5156, 0.6667, 0.5312, 0.5, 0.5312, 0.5, 0.5156, 0.5, 0.5156, 0.5, 0.5312, 0.3333, 0.5312, 0.3333, 0.5156, 0.3333, 0.5156, 0.3333, 0.5312, 0.1667, 0.5312, 0.1667, 0.5156, 0.1667, 0.5156, 0.1667, 0.5312, -8.941e-08, 0.5312, -8.941e-08, 0.5156, 0.1667, 0.6406, 0.1667, 0.6562, -8.941e-08, 0.6562, -8.941e-08, 0.6406, 0.3333, 0.6406, 0.3333, 0.6562, 0.1667, 0.6562, 0.1667, 0.6406, 0.5, 0.6406, 0.5, 0.6562, 0.3333, 0.6562, 0.3333, 0.6406, 0.6667, 0.6406, 0.6667, 0.6562, 0.5, 0.6562, 0.5, 0.6406, 0.8333, 0.6406, 0.8333, 0.6562, 0.6667, 0.6562, 0.6667, 0.6406, 1.0, 0.6406, 1.0, 0.6562, 0.8333, 0.6562, 0.8333, 0.6406, 1.0, 0.7031, 1.0, 0.7188, 0.8333, 0.7188, 0.8333, 0.7031, 0.8333, 0.7031, 0.8333, 0.7188, 0.6667, 0.7188, 0.6667, 0.7031, 0.6667, 0.7031, 0.6667, 0.7188, 0.5, 0.7188, 0.5, 0.7031, 0.5, 0.7031, 0.5, 0.7188, 0.3333, 0.7188, 0.3333, 0.7031, 0.3333, 0.7031, 0.3333, 0.7188, 0.1667, 0.7188, 0.1667, 0.7031, 0.1667, 0.7031, 0.1667, 0.7188, -8.941e-08, 0.7188, -8.941e-08, 0.7031, 0.1667, 0.7656, 0.1667, 0.7812, -8.941e-08, 0.7812, -8.941e-08, 0.7656, 0.3333, 0.7656, 0.3333, 0.7812, 0.1667, 0.7812, 0.1667, 0.7656, 0.5, 0.7656, 0.5, 0.7812, 0.3333, 0.7812, 0.3333, 0.7656, 0.6667, 0.7656, 0.6667, 0.7812, 0.5, 0.7812, 0.5, 0.7656, 0.8333, 0.7656, 0.8333, 0.7812, 0.6667, 0.7812, 0.6667, 0.7656, 1.0, 0.7656, 1.0, 0.7812, 0.8333, 0.7812, 0.8333, 0.7656, 1.0, 0.8281, 1.0, 0.8438, 0.8333, 0.8438, 0.8333, 0.8281, 0.8333, 0.8281, 0.8333, 0.8438, 0.6667, 0.8438, 0.6667, 0.8281, 0.6667, 0.8281, 0.6667, 0.8438, 0.5, 0.8438, 0.5, 0.8281, 0.5, 0.8281, 0.5, 0.8438, 0.3333, 0.8438, 0.3333, 0.8281, 0.3333, 0.8281, 0.3333, 0.8438, 0.1667, 0.8438, 0.1667, 0.8281, 0.1667, 0.8281, 0.1667, 0.8438, -8.941e-08, 0.8438, -8.941e-08, 0.8281, 1.0, 0.8906, 1.0, 0.9062, 0.8333, 0.9062, 0.8333, 0.8906, 0.8333, 0.8906, 0.8333, 0.9062, 0.6667, 0.9062, 0.6667, 0.8906, 0.6667, 0.8906, 0.6667, 0.9062, 0.5, 0.9062, 0.5, 0.8906, 0.5, 0.8906, 0.5, 0.9062, 0.3333, 0.9062, 0.3333, 0.8906, 0.3333, 0.8906, 0.3333, 0.9062, 0.1667, 0.9062, 0.1667, 0.8906, 0.1667, 0.8906, 0.1667, 0.9062, -8.941e-08, 0.9062, -8.941e-08, 0.8906, 0.1667, 0.9531, 0.1667, 0.9688, -8.941e-08, 0.9688, -8.941e-08, 0.9531, 0.3333, 0.9531, 0.3333, 0.9688, 0.1667, 0.9688, 0.1667, 0.9531, 0.5, 0.9531, 0.5, 0.9688, 0.3333, 0.9688, 0.3333, 0.9531, 0.6667, 0.9531, 0.6667, 0.9688, 0.5, 0.9688, 0.5, 0.9531, 0.8333, 0.9531, 0.8333, 0.9688, 0.6667, 0.9688, 0.6667, 0.9531, 1.0, 0.9531, 1.0, 0.9688, 0.8333, 0.9688, 0.8333, 0.9531, 0.1667, 0.5, 0.1667, 0.5156, -8.941e-08, 0.5156, -8.941e-08, 0.5, 0.3333, 0.5, 0.3333, 0.5156, 0.1667, 0.5156, 0.1667, 0.5, 0.5, 0.5, 0.5, 0.5156, 0.3333, 0.5156, 0.3333, 0.5, 0.6667, 0.5, 0.6667, 0.5156, 0.5, 0.5156, 0.5, 0.5, 0.8333, 0.5, 0.8333, 0.5156, 0.6667, 0.5156, 0.6667, 0.5, 1.0, 0.5, 1.0, 0.5156, 0.8333, 0.5156, 0.8333, 0.5, 1.0, 0.5312, 1.0, 0.5469, 0.8333, 0.5469, 0.8333, 0.5312, 0.8333, 0.5312, 0.8333, 0.5469, 0.6667, 0.5469, 0.6667, 0.5312, 0.6667, 0.5312, 0.6667, 0.5469, 0.5, 0.5469, 0.5, 0.5312, 0.5, 0.5312, 0.5, 0.5469, 0.3333, 0.5469, 0.3333, 0.5312, 0.3333, 0.5312, 0.3333, 0.5469, 0.1667, 0.5469, 0.1667, 0.5312, 0.1667, 0.5312, 0.1667, 0.5469, -8.941e-08, 0.5469, -8.941e-08, 0.5312, 1.0, 0.5625, 1.0, 0.5781, 0.8333, 0.5781, 0.8333, 0.5625, 0.8333, 0.5625, 0.8333, 0.5781, 0.6667, 0.5781, 0.6667, 0.5625, 0.6667, 0.5625, 0.6667, 0.5781, 0.5, 0.5781, 0.5, 0.5625, 0.5, 0.5625, 0.5, 0.5781, 0.3333, 0.5781, 0.3333, 0.5625, 0.3333, 0.5625, 0.3333, 0.5781, 0.1667, 0.5781, 0.1667, 0.5625, 0.1667, 0.5625, 0.1667, 0.5781, -8.941e-08, 0.5781, -8.941e-08, 0.5625, 0.1667, 0.5938, 0.1667, 0.6094, -8.941e-08, 0.6094, -8.941e-08, 0.5938, 0.3333, 0.5938, 0.3333, 0.6094, 0.1667, 0.6094, 0.1667, 0.5938, 0.5, 0.5938, 0.5, 0.6094, 0.3333, 0.6094, 0.3333, 0.5938, 0.6667, 0.5938, 0.6667, 0.6094, 0.5, 0.6094, 0.5, 0.5938, 0.8333, 0.5938, 0.8333, 0.6094, 0.6667, 0.6094, 0.6667, 0.5938, 1.0, 0.5938, 1.0, 0.6094, 0.8333, 0.6094, 0.8333, 0.5938, 1.0, 0.625, 1.0, 0.6406, 0.8333, 0.6406, 0.8333, 0.625, 0.8333, 0.625, 0.8333, 0.6406, 0.6667, 0.6406, 0.6667, 0.625, 0.6667, 0.625, 0.6667, 0.6406, 0.5, 0.6406, 0.5, 0.625, 0.5, 0.625, 0.5, 0.6406, 0.3333, 0.6406, 0.3333, 0.625, 0.3333, 0.625, 0.3333, 0.6406, 0.1667, 0.6406, 0.1667, 0.625, 0.1667, 0.625, 0.1667, 0.6406, -8.941e-08, 0.6406, -8.941e-08, 0.625, 0.1667, 0.6562, 0.1667, 0.6719, -8.941e-08, 0.6719, -8.941e-08, 0.6562, 0.3333, 0.6562, 0.3333, 0.6719, 0.1667, 0.6719, 0.1667, 0.6562, 0.5, 0.6562, 0.5, 0.6719, 0.3333, 0.6719, 0.3333, 0.6562, 0.6667, 0.6562, 0.6667, 0.6719, 0.5, 0.6719, 0.5, 0.6562, 0.8333, 0.6562, 0.8333, 0.6719, 0.6667, 0.6719, 0.6667, 0.6562, 1.0, 0.6562, 1.0, 0.6719, 0.8333, 0.6719, 0.8333, 0.6562, 0.1667, 0.6875, 0.1667, 0.7031, -8.941e-08, 0.7031, -8.941e-08, 0.6875, 0.3333, 0.6875, 0.3333, 0.7031, 0.1667, 0.7031, 0.1667, 0.6875, 0.5, 0.6875, 0.5, 0.7031, 0.3333, 0.7031, 0.3333, 0.6875, 0.6667, 0.6875, 0.6667, 0.7031, 0.5, 0.7031, 0.5, 0.6875, 0.8333, 0.6875, 0.8333, 0.7031, 0.6667, 0.7031, 0.6667, 0.6875, 1.0, 0.6875, 1.0, 0.7031, 0.8333, 0.7031, 0.8333, 0.6875, 1.0, 0.7188, 1.0, 0.7344, 0.8333, 0.7344, 0.8333, 0.7188, 0.8333, 0.7188, 0.8333, 0.7344, 0.6667, 0.7344, 0.6667, 0.7188, 0.6667, 0.7188, 0.6667, 0.7344, 0.5, 0.7344, 0.5, 0.7188, 0.5, 0.7188, 0.5, 0.7344, 0.3333, 0.7344, 0.3333, 0.7188, 0.3333, 0.7188, 0.3333, 0.7344, 0.1667, 0.7344, 0.1667, 0.7188, 0.1667, 0.7188, 0.1667, 0.7344, -8.941e-08, 0.7344, -8.941e-08, 0.7188, 1.0, 0.75, 1.0, 0.7656, 0.8333, 0.7656, 0.8333, 0.75, 0.8333, 0.75, 0.8333, 0.7656, 0.6667, 0.7656, 0.6667, 0.75, 0.6667, 0.75, 0.6667, 0.7656, 0.5, 0.7656, 0.5, 0.75, 0.5, 0.75, 0.5, 0.7656, 0.3333, 0.7656, 0.3333, 0.75, 0.3333, 0.75, 0.3333, 0.7656, 0.1667, 0.7656, 0.1667, 0.75, 0.1667, 0.75, 0.1667, 0.7656, -8.941e-08, 0.7656, -8.941e-08, 0.75, 0.1667, 0.7812, 0.1667, 0.7969, -8.941e-08, 0.7969, -8.941e-08, 0.7812, 0.3333, 0.7812, 0.3333, 0.7969, 0.1667, 0.7969, 0.1667, 0.7812, 0.5, 0.7812, 0.5, 0.7969, 0.3333, 0.7969, 0.3333, 0.7812, 0.6667, 0.7812, 0.6667, 0.7969, 0.5, 0.7969, 0.5, 0.7812, 0.8333, 0.7812, 0.8333, 0.7969, 0.6667, 0.7969, 0.6667, 0.7812, 1.0, 0.7812, 1.0, 0.7969, 0.8333, 0.7969, 0.8333, 0.7812, 0.1667, 0.8125, 0.1667, 0.8281, -8.941e-08, 0.8281, -8.941e-08, 0.8125, 0.3333, 0.8125, 0.3333, 0.8281, 0.1667, 0.8281, 0.1667, 0.8125, 0.5, 0.8125, 0.5, 0.8281, 0.3333, 0.8281, 0.3333, 0.8125, 0.6667, 0.8125, 0.6667, 0.8281, 0.5, 0.8281, 0.5, 0.8125, 0.8333, 0.8125, 0.8333, 0.8281, 0.6667, 0.8281, 0.6667, 0.8125, 1.0, 0.8125, 1.0, 0.8281, 0.8333, 0.8281, 0.8333, 0.8125, 1.0, 0.8438, 1.0, 0.8594, 0.8333, 0.8594, 0.8333, 0.8438, 0.8333, 0.8438, 0.8333, 0.8594, 0.6667, 0.8594, 0.6667, 0.8438, 0.6667, 0.8438, 0.6667, 0.8594, 0.5, 0.8594, 0.5, 0.8438, 0.5, 0.8438, 0.5, 0.8594, 0.3333, 0.8594, 0.3333, 0.8438, 0.3333, 0.8438, 0.3333, 0.8594, 0.1667, 0.8594, 0.1667, 0.8438, 0.1667, 0.8438, 0.1667, 0.8594, -8.941e-08, 0.8594, -8.941e-08, 0.8438, 0.1667, 0.875, 0.1667, 0.8906, -8.941e-08, 0.8906, -8.941e-08, 0.875, 0.3333, 0.875, 0.3333, 0.8906, 0.1667, 0.8906, 0.1667, 0.875, 0.5, 0.875, 0.5, 0.8906, 0.3333, 0.8906, 0.3333, 0.875, 0.6667, 0.875, 0.6667, 0.8906, 0.5, 0.8906, 0.5, 0.875, 0.8333, 0.875, 0.8333, 0.8906, 0.6667, 0.8906, 0.6667, 0.875, 1.0, 0.875, 1.0, 0.8906, 0.8333, 0.8906, 0.8333, 0.875, 1.0, 0.9062, 1.0, 0.9219, 0.8333, 0.9219, 0.8333, 0.9062, 0.8333, 0.9062, 0.8333, 0.9219, 0.6667, 0.9219, 0.6667, 0.9062, 0.6667, 0.9062, 0.6667, 0.9219, 0.5, 0.9219, 0.5, 0.9062, 0.5, 0.9062, 0.5, 0.9219, 0.3333, 0.9219, 0.3333, 0.9062, 0.3333, 0.9062, 0.3333, 0.9219, 0.1667, 0.9219, 0.1667, 0.9062, 0.1667, 0.9062, 0.1667, 0.9219, -8.941e-08, 0.9219, -8.941e-08, 0.9062, 1.0, 0.9375, 1.0, 0.9531, 0.8333, 0.9531, 0.8333, 0.9375, 0.8333, 0.9375, 0.8333, 0.9531, 0.6667, 0.9531, 0.6667, 0.9375, 0.6667, 0.9375, 0.6667, 0.9531, 0.5, 0.9531, 0.5, 0.9375, 0.5, 0.9375, 0.5, 0.9531, 0.3333, 0.9531, 0.3333, 0.9375, 0.3333, 0.9375, 0.3333, 0.9531, 0.1667, 0.9531, 0.1667, 0.9375, 0.1667, 0.9375, 0.1667, 0.9531, -8.941e-08, 0.9531, -8.941e-08, 0.9375, 0.1667, 0.9688, 0.1667, 0.9844, -8.941e-08, 0.9844, -8.941e-08, 0.9688, 0.3333, 0.9688, 0.3333, 0.9844, 0.1667, 0.9844, 0.1667, 0.9688, 0.5, 0.9688, 0.5, 0.9844, 0.3333, 0.9844, 0.3333, 0.9688, 0.6667, 0.9688, 0.6667, 0.9844, 0.5, 0.9844, 0.5, 0.9688, 0.8333, 0.9688, 0.8333, 0.9844, 0.6667, 0.9844, 0.6667, 0.9688, 1.0, 0.9688, 1.0, 0.9844, 0.8333, 0.9844, 0.8333, 0.9688])
me_cylinder_003.update()
me_cube_002 = bpy.data.meshes.new('Cube.002')
me_cube_002.from_pydata([(-1.0, -1.0, -1.0), (-1.0, 1.0, -1.0), (1.0, -1.0, -1.0), (1.0, 1.0, -1.0), (-0.3567, -1.0, 1.0), (-1.0, -1.0, 0.3567), (-1.0, 1.0, 0.3567), (-0.3567, 1.0, 1.0), (1.0, -1.0, 0.3567), (0.3567, -1.0, 1.0), (0.3567, 1.0, 1.0), (1.0, 1.0, 0.3567)], [], [(10, 7, 4, 9), (3, 11, 8, 2), (0, 5, 6, 1), (1, 3, 2, 0), (1, 6, 7, 10, 11, 3), (4, 7, 6, 5), (10, 9, 8, 11), (2, 8, 9, 4, 5, 0)])
_uv = me_cube_002.uv_layers.new(name='UVMap')
_uv.uv.foreach_set('vector', [0.7054, 0.5, 0.7946, 0.5, 0.7946, 0.75, 0.7054, 0.75, 0.375, 0.5, 0.5446, 0.5, 0.5446, 0.75, 0.375, 0.75, 0.375, 0.0, 0.5446, 0.0, 0.5446, 0.25, 0.375, 0.25, 0.125, 0.5, 0.375, 0.5, 0.375, 0.75, 0.125, 0.75, 0.375, 0.25, 0.5446, 0.25, 0.625, 0.3304, 0.625, 0.4196, 0.5446, 0.5, 0.375, 0.5, 0.625, 0.0, 0.625, 0.25, 0.5446, 0.25, 0.5446, 0.0, 0.7054, 0.5, 0.7054, 0.75, 0.5446, 0.75, 0.5446, 0.5, 0.375, 0.75, 0.5446, 0.75, 0.625, 0.8304, 0.625, 0.9196, 0.5446, 1.0, 0.375, 1.0])
me_cube_002.update()

# ---- curves / text
cu_nurbspath = bpy.data.curves.new('NurbsPath', 'CURVE')
cu_nurbspath.dimensions = '3D'
_sp = cu_nurbspath.splines.new('NURBS'); _sp.points.add(4)
_sp.points.foreach_set('co', [-3.55, 0.3377, 0.0, 1.0, -1.36, -1.127, 0.0, 1.0, 0.0, 0.0, 0.0, 1.0, 1.36, 3.223, 0.0, 1.0, 4.1, -6.034e-08, 0.0, 1.0])
_sp.order_u = 5
_sp.order_v = 0
_sp.use_endpoint_u = True
cu_nurbspath.use_path = True
cu_nurbspath.fill_mode = 'FULL'
cu_nurbspath_002 = bpy.data.curves.new('NurbsPath.002', 'CURVE')
cu_nurbspath_002.dimensions = '3D'
_sp = cu_nurbspath_002.splines.new('NURBS'); _sp.points.add(4)
_sp.points.foreach_set('co', [-3.55, 0.3377, 0.0, 1.0, -1.36, -1.127, 0.0, 1.0, 0.0, 0.0, 0.0, 1.0, 1.36, 3.223, 0.0, 1.0, 4.1, -6.034e-08, 0.0, 1.0])
_sp.order_u = 5
_sp.order_v = 0
_sp.use_endpoint_u = True
cu_nurbspath_002.use_path = True
cu_nurbspath_002.fill_mode = 'FULL'

# ---- objects
ob_camera = bpy.data.objects.new('Camera', cam_camera)
ob_cylinder = bpy.data.objects.new('Cylinder', me_cylinder_001)
ob_nurbspath = bpy.data.objects.new('NurbsPath', cu_nurbspath)
ob_cube = bpy.data.objects.new('Cube', me_cube)
ob_cylinder_001 = bpy.data.objects.new('Cylinder.001', me_cylinder_003)
ob_nurbspath_001 = bpy.data.objects.new('NurbsPath.001', cu_nurbspath_002)
ob_cube_001 = bpy.data.objects.new('Cube.001', me_cube_002)

# ---- transforms, parenting, visibility, modifiers, constraints
ob_camera.location = (7.359, -6.926, 4.958)
ob_camera.rotation_euler = (1.109, 0.0, 0.8149)
ob_camera.lock_rotations_4d = False
ob_camera.empty_display_type = 'ARROWS'
ob_camera.color = (0.0, 0.0, 0.0, 0.0)
ob_camera.display_type = 'WIRE'
ob_camera.lineart.crease_threshold = 0.0
ob_cylinder.location = (0.0, 3.076, 0.0)
ob_cylinder.rotation_euler = (1.571, -0.0, 0.0)
ob_cylinder.scale = (-0.1062, -0.1062, 4.433)
_m = ob_cylinder.modifiers.new('Curve', 'CURVE')
_m.object = ob_nurbspath
ob_nurbspath.location = (0.0, 0.0, 0.0)
ob_nurbspath.rotation_euler = (0.0, 0.0, 1.571)
ob_cube.location = (-0.6696, 3.442, 0.0)
ob_cube.rotation_euler = (0.0, -0.0, -0.6403)
ob_cube.scale = (0.1916, 0.1916, 0.1177)
ob_cylinder_001.location = (0.4637, 11.28, 0.0)
ob_cylinder_001.rotation_euler = (1.571, -0.0, 0.0)
ob_cylinder_001.scale = (-0.1062, -0.1062, 4.433)
_m = ob_cylinder_001.modifiers.new('Curve', 'CURVE')
_m.object = ob_nurbspath_001
ob_nurbspath_001.location = (0.4637, 8.2, 0.0)
ob_nurbspath_001.rotation_euler = (0.0, 0.0, 1.571)
ob_cube_001.location = (-0.206, 11.64, 0.0)
ob_cube_001.rotation_euler = (0.0, -0.0, -0.6403)
ob_cube_001.scale = (0.1916, 0.1916, 0.1177)

# ---- collection membership
col_collection.objects.link(ob_camera)
col_collection.objects.link(ob_cylinder)
col_collection.objects.link(ob_nurbspath)
col_collection.objects.link(ob_cube)
col_collection.objects.link(ob_cylinder_001)
col_collection.objects.link(ob_nurbspath_001)
col_collection.objects.link(ob_cube_001)

# ---- scene / render settings (as saved in the file)
scene.camera = ob_camera
scene.frame_start = 1; scene.frame_end = 250; scene.frame_set(1)
scene.render.engine = 'BLENDER_EEVEE_NEXT'
bpy.context.view_layer.update()

# ---- added for rendering (the .blend has no usable light): sun
light_auto_sun = bpy.data.lights.new('AutoSun', 'SUN')
light_auto_sun.energy = 3.0
light_auto_sun.angle = 0.0523599
ob_auto_sun = bpy.data.objects.new('AutoSun', light_auto_sun)
scene.collection.objects.link(ob_auto_sun)
ob_auto_sun.rotation_euler = (0.872665, 0.174533, 0.523599)
bpy.context.view_layer.update()
